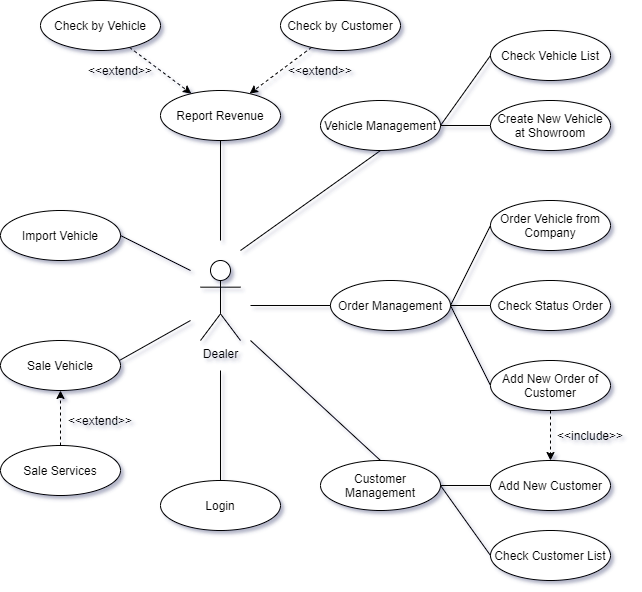

The diagram above was exported from draw.io. Its source (the exported page's mxGraphModel, read from the mxfile embedded in the PNG):
<mxGraphModel dx="782" dy="379" grid="1" gridSize="10" guides="1" tooltips="1" connect="1" arrows="1" fold="1" page="1" pageScale="1" pageWidth="827" pageHeight="1169" math="0" shadow="0">
  <root>
    <mxCell id="0" />
    <mxCell id="1" parent="0" />
    <mxCell id="oBOi77v4tQz2AfpPViTx-1" value="Dealer" style="shape=umlActor;verticalLabelPosition=bottom;verticalAlign=top;html=1;outlineConnect=0;" parent="1" vertex="1">
      <mxGeometry x="250" y="400" width="40" height="80" as="geometry" />
    </mxCell>
    <mxCell id="oBOi77v4tQz2AfpPViTx-33" style="edgeStyle=none;rounded=0;orthogonalLoop=1;jettySize=auto;html=1;entryX=0;entryY=0.5;entryDx=0;entryDy=0;endArrow=none;endFill=0;exitX=1;exitY=0.5;exitDx=0;exitDy=0;" parent="1" source="oBOi77v4tQz2AfpPViTx-3" target="oBOi77v4tQz2AfpPViTx-21" edge="1">
      <mxGeometry relative="1" as="geometry" />
    </mxCell>
    <mxCell id="oBOi77v4tQz2AfpPViTx-3" value="Order Management" style="ellipse;whiteSpace=wrap;html=1;" parent="1" vertex="1">
      <mxGeometry x="380" y="420" width="120" height="50" as="geometry" />
    </mxCell>
    <mxCell id="oBOi77v4tQz2AfpPViTx-4" value="Customer Management" style="ellipse;whiteSpace=wrap;html=1;" parent="1" vertex="1">
      <mxGeometry x="370" y="600" width="120" height="50" as="geometry" />
    </mxCell>
    <mxCell id="oBOi77v4tQz2AfpPViTx-36" style="edgeStyle=none;rounded=0;orthogonalLoop=1;jettySize=auto;html=1;entryX=0;entryY=0.5;entryDx=0;entryDy=0;endArrow=none;endFill=0;" parent="1" source="oBOi77v4tQz2AfpPViTx-5" target="oBOi77v4tQz2AfpPViTx-15" edge="1">
      <mxGeometry relative="1" as="geometry" />
    </mxCell>
    <mxCell id="oBOi77v4tQz2AfpPViTx-5" value="Vehicle Management" style="ellipse;whiteSpace=wrap;html=1;" parent="1" vertex="1">
      <mxGeometry x="370" y="240" width="120" height="50" as="geometry" />
    </mxCell>
    <mxCell id="oBOi77v4tQz2AfpPViTx-6" value="Report Revenue" style="ellipse;whiteSpace=wrap;html=1;" parent="1" vertex="1">
      <mxGeometry x="210" y="230" width="120" height="50" as="geometry" />
    </mxCell>
    <mxCell id="oBOi77v4tQz2AfpPViTx-7" value="Login" style="ellipse;whiteSpace=wrap;html=1;" parent="1" vertex="1">
      <mxGeometry x="210" y="620" width="120" height="50" as="geometry" />
    </mxCell>
    <mxCell id="oBOi77v4tQz2AfpPViTx-15" value="Create New Vehicle at Showroom" style="ellipse;whiteSpace=wrap;html=1;" parent="1" vertex="1">
      <mxGeometry x="540" y="240" width="120" height="50" as="geometry" />
    </mxCell>
    <mxCell id="oBOi77v4tQz2AfpPViTx-16" value="Order Vehicle from Company&lt;br&gt;" style="ellipse;whiteSpace=wrap;html=1;" parent="1" vertex="1">
      <mxGeometry x="540" y="340" width="120" height="50" as="geometry" />
    </mxCell>
    <mxCell id="oBOi77v4tQz2AfpPViTx-19" value="Check Customer List" style="ellipse;whiteSpace=wrap;html=1;" parent="1" vertex="1">
      <mxGeometry x="540" y="670" width="120" height="50" as="geometry" />
    </mxCell>
    <mxCell id="oBOi77v4tQz2AfpPViTx-20" value="Add New Customer" style="ellipse;whiteSpace=wrap;html=1;" parent="1" vertex="1">
      <mxGeometry x="540" y="600" width="120" height="50" as="geometry" />
    </mxCell>
    <mxCell id="oBOi77v4tQz2AfpPViTx-22" style="edgeStyle=none;rounded=0;orthogonalLoop=1;jettySize=auto;html=1;entryX=0.5;entryY=0;entryDx=0;entryDy=0;dashed=1;" parent="1" source="oBOi77v4tQz2AfpPViTx-21" target="oBOi77v4tQz2AfpPViTx-20" edge="1">
      <mxGeometry relative="1" as="geometry" />
    </mxCell>
    <mxCell id="oBOi77v4tQz2AfpPViTx-21" value="Add New Order of Customer" style="ellipse;whiteSpace=wrap;html=1;" parent="1" vertex="1">
      <mxGeometry x="540" y="500" width="120" height="50" as="geometry" />
    </mxCell>
    <mxCell id="oBOi77v4tQz2AfpPViTx-23" value="&amp;lt;&amp;lt;include&amp;gt;&amp;gt;" style="text;html=1;strokeColor=none;fillColor=none;align=center;verticalAlign=middle;whiteSpace=wrap;rounded=0;" parent="1" vertex="1">
      <mxGeometry x="600" y="565" width="80" height="20" as="geometry" />
    </mxCell>
    <mxCell id="oBOi77v4tQz2AfpPViTx-24" value="Check Status Order" style="ellipse;whiteSpace=wrap;html=1;" parent="1" vertex="1">
      <mxGeometry x="540" y="420" width="120" height="50" as="geometry" />
    </mxCell>
    <mxCell id="oBOi77v4tQz2AfpPViTx-40" style="edgeStyle=none;rounded=0;orthogonalLoop=1;jettySize=auto;html=1;endArrow=classic;endFill=1;dashed=1;" parent="1" source="oBOi77v4tQz2AfpPViTx-27" target="oBOi77v4tQz2AfpPViTx-6" edge="1">
      <mxGeometry relative="1" as="geometry" />
    </mxCell>
    <mxCell id="oBOi77v4tQz2AfpPViTx-27" value="Check by Vehicle" style="ellipse;whiteSpace=wrap;html=1;" parent="1" vertex="1">
      <mxGeometry x="90" y="140" width="120" height="50" as="geometry" />
    </mxCell>
    <mxCell id="oBOi77v4tQz2AfpPViTx-41" style="edgeStyle=none;rounded=0;orthogonalLoop=1;jettySize=auto;html=1;endArrow=classic;endFill=1;dashed=1;" parent="1" source="oBOi77v4tQz2AfpPViTx-28" target="oBOi77v4tQz2AfpPViTx-6" edge="1">
      <mxGeometry relative="1" as="geometry" />
    </mxCell>
    <mxCell id="oBOi77v4tQz2AfpPViTx-28" value="Check by Customer" style="ellipse;whiteSpace=wrap;html=1;" parent="1" vertex="1">
      <mxGeometry x="330" y="140" width="120" height="50" as="geometry" />
    </mxCell>
    <mxCell id="oBOi77v4tQz2AfpPViTx-31" style="edgeStyle=none;rounded=0;orthogonalLoop=1;jettySize=auto;html=1;entryX=1;entryY=0.5;entryDx=0;entryDy=0;exitX=0;exitY=0.5;exitDx=0;exitDy=0;endArrow=none;endFill=0;" parent="1" source="oBOi77v4tQz2AfpPViTx-19" target="oBOi77v4tQz2AfpPViTx-4" edge="1">
      <mxGeometry relative="1" as="geometry">
        <mxPoint x="240" y="674.5" as="sourcePoint" />
        <mxPoint x="290" y="580" as="targetPoint" />
      </mxGeometry>
    </mxCell>
    <mxCell id="oBOi77v4tQz2AfpPViTx-32" style="edgeStyle=none;rounded=0;orthogonalLoop=1;jettySize=auto;html=1;entryX=1;entryY=0.5;entryDx=0;entryDy=0;exitX=0;exitY=0.5;exitDx=0;exitDy=0;endArrow=none;endFill=0;" parent="1" source="oBOi77v4tQz2AfpPViTx-20" target="oBOi77v4tQz2AfpPViTx-4" edge="1">
      <mxGeometry relative="1" as="geometry">
        <mxPoint x="300" y="750" as="sourcePoint" />
        <mxPoint x="350" y="655.5" as="targetPoint" />
      </mxGeometry>
    </mxCell>
    <mxCell id="oBOi77v4tQz2AfpPViTx-34" style="edgeStyle=none;rounded=0;orthogonalLoop=1;jettySize=auto;html=1;entryX=0;entryY=0.5;entryDx=0;entryDy=0;endArrow=none;endFill=0;exitX=1;exitY=0.5;exitDx=0;exitDy=0;" parent="1" source="oBOi77v4tQz2AfpPViTx-3" target="oBOi77v4tQz2AfpPViTx-16" edge="1">
      <mxGeometry relative="1" as="geometry">
        <mxPoint x="510" y="455.0000000000001" as="sourcePoint" />
        <mxPoint x="550" y="535.0000000000001" as="targetPoint" />
      </mxGeometry>
    </mxCell>
    <mxCell id="oBOi77v4tQz2AfpPViTx-35" style="edgeStyle=none;rounded=0;orthogonalLoop=1;jettySize=auto;html=1;endArrow=none;endFill=0;exitX=1;exitY=0.5;exitDx=0;exitDy=0;" parent="1" source="oBOi77v4tQz2AfpPViTx-3" edge="1">
      <mxGeometry relative="1" as="geometry">
        <mxPoint x="510" y="455" as="sourcePoint" />
        <mxPoint x="540" y="445" as="targetPoint" />
      </mxGeometry>
    </mxCell>
    <mxCell id="oBOi77v4tQz2AfpPViTx-37" value="Check Vehicle List" style="ellipse;whiteSpace=wrap;html=1;" parent="1" vertex="1">
      <mxGeometry x="540" y="170" width="120" height="50" as="geometry" />
    </mxCell>
    <mxCell id="oBOi77v4tQz2AfpPViTx-38" style="edgeStyle=none;rounded=0;orthogonalLoop=1;jettySize=auto;html=1;entryX=0;entryY=0.5;entryDx=0;entryDy=0;endArrow=none;endFill=0;exitX=1;exitY=0.5;exitDx=0;exitDy=0;" parent="1" source="oBOi77v4tQz2AfpPViTx-5" target="oBOi77v4tQz2AfpPViTx-37" edge="1">
      <mxGeometry relative="1" as="geometry">
        <mxPoint x="500" y="275" as="sourcePoint" />
        <mxPoint x="550" y="275" as="targetPoint" />
      </mxGeometry>
    </mxCell>
    <mxCell id="oBOi77v4tQz2AfpPViTx-42" value="&amp;lt;&amp;lt;extend&amp;gt;&amp;gt;" style="text;html=1;strokeColor=none;fillColor=none;align=center;verticalAlign=middle;whiteSpace=wrap;rounded=0;" parent="1" vertex="1">
      <mxGeometry x="130" y="200" width="80" height="20" as="geometry" />
    </mxCell>
    <mxCell id="oBOi77v4tQz2AfpPViTx-43" value="&amp;lt;&amp;lt;extend&amp;gt;&amp;gt;" style="text;html=1;strokeColor=none;fillColor=none;align=center;verticalAlign=middle;whiteSpace=wrap;rounded=0;" parent="1" vertex="1">
      <mxGeometry x="330" y="200" width="80" height="20" as="geometry" />
    </mxCell>
    <mxCell id="oBOi77v4tQz2AfpPViTx-48" value="" style="endArrow=none;html=1;entryX=0.5;entryY=0;entryDx=0;entryDy=0;" parent="1" target="oBOi77v4tQz2AfpPViTx-4" edge="1">
      <mxGeometry width="50" height="50" relative="1" as="geometry">
        <mxPoint x="300" y="480" as="sourcePoint" />
        <mxPoint x="290" y="420" as="targetPoint" />
      </mxGeometry>
    </mxCell>
    <mxCell id="oBOi77v4tQz2AfpPViTx-49" value="" style="endArrow=none;html=1;entryX=0;entryY=0.5;entryDx=0;entryDy=0;" parent="1" target="oBOi77v4tQz2AfpPViTx-3" edge="1">
      <mxGeometry width="50" height="50" relative="1" as="geometry">
        <mxPoint x="300" y="445" as="sourcePoint" />
        <mxPoint x="380" y="634.9999999999998" as="targetPoint" />
      </mxGeometry>
    </mxCell>
    <mxCell id="oBOi77v4tQz2AfpPViTx-50" value="" style="endArrow=none;html=1;entryX=0.5;entryY=1;entryDx=0;entryDy=0;" parent="1" target="oBOi77v4tQz2AfpPViTx-5" edge="1">
      <mxGeometry width="50" height="50" relative="1" as="geometry">
        <mxPoint x="290" y="390" as="sourcePoint" />
        <mxPoint x="398.76" y="469.8499999999999" as="targetPoint" />
      </mxGeometry>
    </mxCell>
    <mxCell id="oBOi77v4tQz2AfpPViTx-51" value="" style="endArrow=none;html=1;entryX=0.5;entryY=1;entryDx=0;entryDy=0;" parent="1" target="oBOi77v4tQz2AfpPViTx-6" edge="1">
      <mxGeometry width="50" height="50" relative="1" as="geometry">
        <mxPoint x="270" y="380" as="sourcePoint" />
        <mxPoint x="420.8000000000002" y="302.85" as="targetPoint" />
      </mxGeometry>
    </mxCell>
    <mxCell id="oBOi77v4tQz2AfpPViTx-52" value="" style="endArrow=none;html=1;entryX=0.5;entryY=0;entryDx=0;entryDy=0;" parent="1" target="oBOi77v4tQz2AfpPViTx-7" edge="1">
      <mxGeometry width="50" height="50" relative="1" as="geometry">
        <mxPoint x="270" y="510" as="sourcePoint" />
        <mxPoint x="270" y="660" as="targetPoint" />
      </mxGeometry>
    </mxCell>
    <mxCell id="u9D2Y415DbWue27t9iS3-1" value="Import Vehicle" style="ellipse;whiteSpace=wrap;html=1;" parent="1" vertex="1">
      <mxGeometry x="50" y="350" width="120" height="50" as="geometry" />
    </mxCell>
    <mxCell id="u9D2Y415DbWue27t9iS3-2" value="Sale Vehicle" style="ellipse;whiteSpace=wrap;html=1;" parent="1" vertex="1">
      <mxGeometry x="50" y="480" width="120" height="50" as="geometry" />
    </mxCell>
    <mxCell id="u9D2Y415DbWue27t9iS3-8" style="edgeStyle=orthogonalEdgeStyle;rounded=0;orthogonalLoop=1;jettySize=auto;html=1;entryX=0.5;entryY=1;entryDx=0;entryDy=0;dashed=1;" parent="1" source="u9D2Y415DbWue27t9iS3-3" target="u9D2Y415DbWue27t9iS3-2" edge="1">
      <mxGeometry relative="1" as="geometry" />
    </mxCell>
    <mxCell id="u9D2Y415DbWue27t9iS3-3" value="Sale Services" style="ellipse;whiteSpace=wrap;html=1;" parent="1" vertex="1">
      <mxGeometry x="50" y="585" width="120" height="50" as="geometry" />
    </mxCell>
    <mxCell id="u9D2Y415DbWue27t9iS3-5" value="&amp;lt;&amp;lt;extend&amp;gt;&amp;gt;" style="text;html=1;strokeColor=none;fillColor=none;align=center;verticalAlign=middle;whiteSpace=wrap;rounded=0;" parent="1" vertex="1">
      <mxGeometry x="110" y="550" width="80" height="20" as="geometry" />
    </mxCell>
    <mxCell id="u9D2Y415DbWue27t9iS3-9" value="" style="endArrow=none;html=1;entryX=0.992;entryY=0.398;entryDx=0;entryDy=0;entryPerimeter=0;" parent="1" target="u9D2Y415DbWue27t9iS3-2" edge="1">
      <mxGeometry width="50" height="50" relative="1" as="geometry">
        <mxPoint x="240" y="460" as="sourcePoint" />
        <mxPoint x="280" y="630" as="targetPoint" />
      </mxGeometry>
    </mxCell>
    <mxCell id="u9D2Y415DbWue27t9iS3-10" value="" style="endArrow=none;html=1;" parent="1" edge="1">
      <mxGeometry width="50" height="50" relative="1" as="geometry">
        <mxPoint x="240" y="410" as="sourcePoint" />
        <mxPoint x="170" y="375" as="targetPoint" />
      </mxGeometry>
    </mxCell>
  </root>
</mxGraphModel>